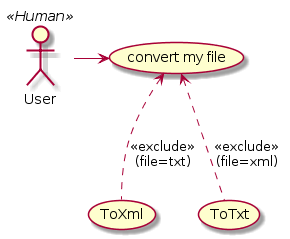

The diagram above was rendered by PlantUML. Its source (embedded in the PNG):
@startuml

(convert my file) as (conv)
User << Human >>

User -> (conv)

(conv) <.. (ToXml) : <<exclude>>\n(file=txt)
(conv) <.. (ToTxt) : <<exclude>>\n(file=xml)

@enduml